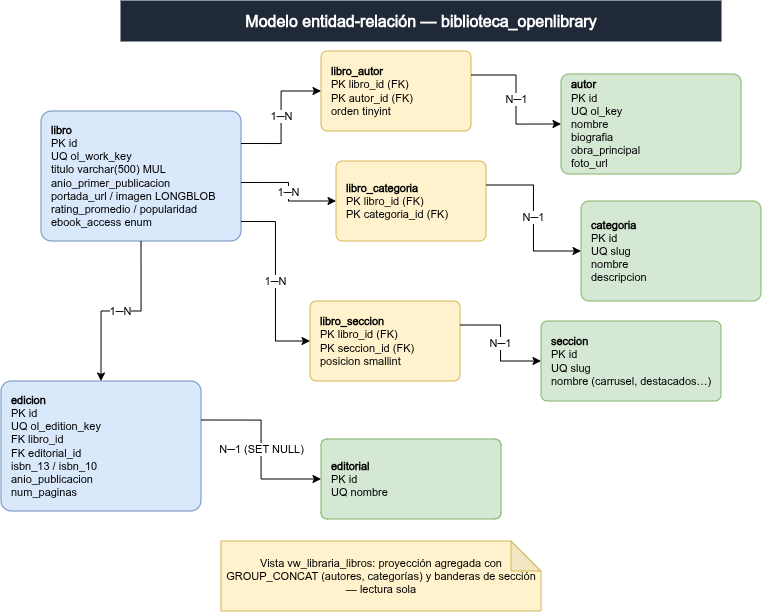

The diagram above was exported from draw.io. Its source (the exported page's mxGraphModel, read from the mxfile embedded in the PNG):
<mxGraphModel dx="1343" dy="744" grid="1" gridSize="10" guides="1" tooltips="1" connect="1" arrows="1" fold="1" page="1" pageScale="1" pageWidth="827" pageHeight="1169" math="0" shadow="0">
  <root>
    <mxCell id="0" />
    <mxCell id="1" parent="0" />
    <mxCell id="2" parent="1" style="whiteSpace=wrap;html=1;fillColor=#1f2937;strokeColor=#1f2937;fontColor=#ffffff;fontStyle=1;fontSize=16;" value="Modelo entidad-relación — biblioteca_openlibrary" vertex="1">
      <mxGeometry height="40" width="600" x="150" y="20" as="geometry" />
    </mxCell>
    <mxCell id="3" parent="1" style="whiteSpace=wrap;html=1;rounded=1;arcSize=8;fillColor=#dae8fc;strokeColor=#6c8ebf;fontSize=11;align=left;spacingLeft=8;" value="&lt;b&gt;libro&lt;/b&gt;&lt;br&gt;PK id&lt;br&gt;UQ ol_work_key&lt;br&gt;titulo varchar(500) MUL&lt;br&gt;anio_primer_publicacion&lt;br&gt;portada_url / imagen LONGBLOB&lt;br&gt;rating_promedio / popularidad&lt;br&gt;ebook_access enum" vertex="1">
      <mxGeometry height="130" width="200" x="70" y="130" as="geometry" />
    </mxCell>
    <mxCell id="4" parent="1" style="whiteSpace=wrap;html=1;rounded=1;arcSize=8;fillColor=#fff2cc;strokeColor=#d6b656;fontSize=11;align=left;spacingLeft=8;" value="&lt;b&gt;libro_autor&lt;/b&gt;&lt;br&gt;PK libro_id (FK)&lt;br&gt;PK autor_id (FK)&lt;br&gt;orden tinyint" vertex="1">
      <mxGeometry height="80" width="150" x="350" y="70" as="geometry" />
    </mxCell>
    <mxCell id="5" parent="1" style="whiteSpace=wrap;html=1;rounded=1;arcSize=8;fillColor=#d5e8d4;strokeColor=#82b366;fontSize=11;align=left;spacingLeft=8;" value="&lt;b&gt;autor&lt;/b&gt;&lt;br&gt;PK id&lt;br&gt;UQ ol_key&lt;br&gt;nombre&lt;br&gt;biografia&lt;br&gt;obra_principal&lt;br&gt;foto_url" vertex="1">
      <mxGeometry height="100" width="180" x="590" y="93" as="geometry" />
    </mxCell>
    <mxCell id="JWOiYs-WMtazO5Gb5_Ia-5" parent="1" style="whiteSpace=wrap;html=1;rounded=1;arcSize=8;fillColor=#fff2cc;strokeColor=#d6b656;fontSize=11;align=left;spacingLeft=8;" value="&lt;b&gt;libro_categoria&lt;/b&gt;&lt;br&gt;PK libro_id (FK)&lt;br&gt;PK categoria_id (FK)" vertex="1">
      <mxGeometry height="80" width="150" x="365" y="180" as="geometry" />
    </mxCell>
    <mxCell id="JWOiYs-WMtazO5Gb5_Ia-6" parent="1" style="whiteSpace=wrap;html=1;rounded=1;arcSize=8;fillColor=#d5e8d4;strokeColor=#82b366;fontSize=11;align=left;spacingLeft=8;" value="&lt;b&gt;categoria&lt;/b&gt;&lt;br&gt;PK id&lt;br&gt;UQ slug&lt;br&gt;nombre&lt;br&gt;descripcion" vertex="1">
      <mxGeometry height="100" width="180" x="610" y="220" as="geometry" />
    </mxCell>
    <mxCell id="JWOiYs-WMtazO5Gb5_Ia-7" parent="1" style="whiteSpace=wrap;html=1;rounded=1;arcSize=8;fillColor=#fff2cc;strokeColor=#d6b656;fontSize=11;align=left;spacingLeft=8;" value="&lt;b&gt;libro_seccion&lt;/b&gt;&lt;br&gt;PK libro_id (FK)&lt;br&gt;PK seccion_id (FK)&lt;br&gt;posicion smallint" vertex="1">
      <mxGeometry height="80" width="150" x="339" y="320" as="geometry" />
    </mxCell>
    <mxCell id="JWOiYs-WMtazO5Gb5_Ia-8" parent="1" style="whiteSpace=wrap;html=1;rounded=1;arcSize=8;fillColor=#d5e8d4;strokeColor=#82b366;fontSize=11;align=left;spacingLeft=8;" value="&lt;b&gt;seccion&lt;/b&gt;&lt;br&gt;PK id&lt;br&gt;UQ slug&lt;br&gt;nombre (carrusel, destacados…)" vertex="1">
      <mxGeometry height="80" width="180" x="570" y="340" as="geometry" />
    </mxCell>
    <mxCell id="JWOiYs-WMtazO5Gb5_Ia-9" parent="1" style="whiteSpace=wrap;html=1;rounded=1;arcSize=8;fillColor=#dae8fc;strokeColor=#6c8ebf;fontSize=11;align=left;spacingLeft=8;" value="&lt;b&gt;edicion&lt;/b&gt;&lt;br&gt;PK id&lt;br&gt;UQ ol_edition_key&lt;br&gt;FK libro_id&lt;br&gt;FK editorial_id&lt;br&gt;isbn_13 / isbn_10&lt;br&gt;anio_publicacion&lt;br&gt;num_paginas" vertex="1">
      <mxGeometry height="130" width="200" x="30" y="400" as="geometry" />
    </mxCell>
    <mxCell id="JWOiYs-WMtazO5Gb5_Ia-10" parent="1" style="whiteSpace=wrap;html=1;rounded=1;arcSize=8;fillColor=#d5e8d4;strokeColor=#82b366;fontSize=11;align=left;spacingLeft=8;" value="&lt;b&gt;editorial&lt;/b&gt;&lt;br&gt;PK id&lt;br&gt;UQ nombre" vertex="1">
      <mxGeometry height="80" width="180" x="350" y="458" as="geometry" />
    </mxCell>
    <mxCell id="JWOiYs-WMtazO5Gb5_Ia-11" edge="1" parent="1" source="3" style="edgeStyle=orthogonalEdgeStyle;rounded=0;orthogonalLoop=1;jettySize=auto;html=1;exitX=1;exitY=0.25;exitDx=0;exitDy=0;entryX=0;entryY=0.5;entryDx=0;entryDy=0;" target="4" value="1─N">
      <mxGeometry relative="1" as="geometry" />
    </mxCell>
    <mxCell id="JWOiYs-WMtazO5Gb5_Ia-12" edge="1" parent="1" source="4" style="edgeStyle=orthogonalEdgeStyle;rounded=0;orthogonalLoop=1;jettySize=auto;html=1;exitX=1;exitY=0.3;exitDx=0;exitDy=0;entryX=0;entryY=0.5;entryDx=0;entryDy=0;" target="5" value="N─1">
      <mxGeometry relative="1" as="geometry" />
    </mxCell>
    <mxCell id="JWOiYs-WMtazO5Gb5_Ia-13" edge="1" parent="1" source="3" style="edgeStyle=orthogonalEdgeStyle;rounded=0;orthogonalLoop=1;jettySize=auto;html=1;exitX=1;exitY=0.55;exitDx=0;exitDy=0;entryX=0;entryY=0.5;entryDx=0;entryDy=0;" target="JWOiYs-WMtazO5Gb5_Ia-5" value="1─N">
      <mxGeometry relative="1" as="geometry" />
    </mxCell>
    <mxCell id="JWOiYs-WMtazO5Gb5_Ia-14" edge="1" parent="1" source="JWOiYs-WMtazO5Gb5_Ia-5" style="edgeStyle=orthogonalEdgeStyle;rounded=0;orthogonalLoop=1;jettySize=auto;html=1;exitX=1;exitY=0.3;exitDx=0;exitDy=0;entryX=0;entryY=0.5;entryDx=0;entryDy=0;" target="JWOiYs-WMtazO5Gb5_Ia-6" value="N─1">
      <mxGeometry relative="1" as="geometry" />
    </mxCell>
    <mxCell id="JWOiYs-WMtazO5Gb5_Ia-15" edge="1" parent="1" source="3" style="edgeStyle=orthogonalEdgeStyle;rounded=0;orthogonalLoop=1;jettySize=auto;html=1;exitX=1;exitY=0.85;exitDx=0;exitDy=0;entryX=0;entryY=0.5;entryDx=0;entryDy=0;" target="JWOiYs-WMtazO5Gb5_Ia-7" value="1─N">
      <mxGeometry relative="1" as="geometry" />
    </mxCell>
    <mxCell id="JWOiYs-WMtazO5Gb5_Ia-16" edge="1" parent="1" source="JWOiYs-WMtazO5Gb5_Ia-7" style="edgeStyle=orthogonalEdgeStyle;rounded=0;orthogonalLoop=1;jettySize=auto;html=1;exitX=1;exitY=0.3;exitDx=0;exitDy=0;entryX=0;entryY=0.5;entryDx=0;entryDy=0;" target="JWOiYs-WMtazO5Gb5_Ia-8" value="N─1">
      <mxGeometry relative="1" as="geometry" />
    </mxCell>
    <mxCell id="JWOiYs-WMtazO5Gb5_Ia-17" edge="1" parent="1" source="3" style="edgeStyle=orthogonalEdgeStyle;rounded=0;orthogonalLoop=1;jettySize=auto;html=1;exitX=0.5;exitY=1;exitDx=0;exitDy=0;entryX=0.5;entryY=0;entryDx=0;entryDy=0;" target="JWOiYs-WMtazO5Gb5_Ia-9" value="1─N">
      <mxGeometry relative="1" as="geometry" />
    </mxCell>
    <mxCell id="JWOiYs-WMtazO5Gb5_Ia-18" edge="1" parent="1" source="JWOiYs-WMtazO5Gb5_Ia-9" style="edgeStyle=orthogonalEdgeStyle;rounded=0;orthogonalLoop=1;jettySize=auto;html=1;exitX=1;exitY=0.3;exitDx=0;exitDy=0;entryX=0;entryY=0.5;entryDx=0;entryDy=0;" target="JWOiYs-WMtazO5Gb5_Ia-10" value="N─1 (SET NULL)">
      <mxGeometry relative="1" as="geometry" />
    </mxCell>
    <mxCell id="JWOiYs-WMtazO5Gb5_Ia-19" parent="1" style="shape=note;whiteSpace=wrap;html=1;backgroundOutline=1;darkOpacity=0.05;;whiteSpace=wrap;html=1;fillColor=#fff2cc;strokeColor=#d6b656;fontSize=11;" value="Vista vw_libraria_libros: proyección agregada con GROUP_CONCAT (autores, categorías) y banderas de sección — lectura sola" vertex="1">
      <mxGeometry height="70" width="320" x="250" y="560" as="geometry" />
    </mxCell>
  </root>
</mxGraphModel>